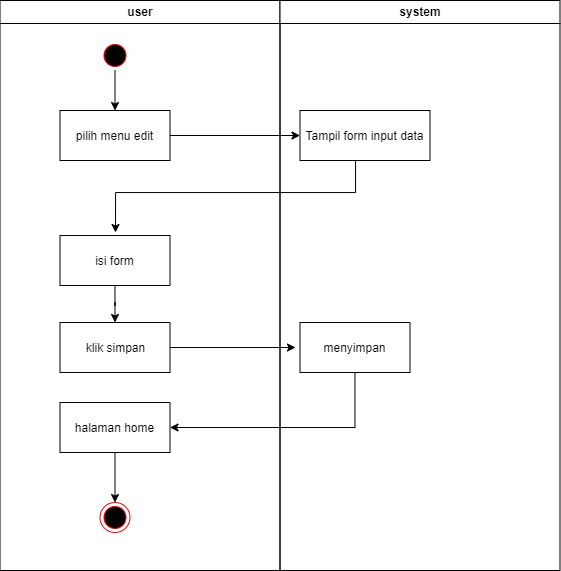

The diagram above was exported from draw.io. Its source (the exported page's mxGraphModel, read from the mxfile embedded in the PNG):
<mxGraphModel dx="473" dy="705" grid="1" gridSize="10" guides="1" tooltips="1" connect="1" arrows="1" fold="1" page="1" pageScale="1" pageWidth="1169" pageHeight="826" background="#ffffff" math="0" shadow="0">
  <root>
    <mxCell id="0" />
    <mxCell id="1" parent="0" />
    <mxCell id="2" value="user" style="swimlane;whiteSpace=wrap" parent="1" vertex="1">
      <mxGeometry x="164.5" y="128" width="280" height="570" as="geometry" />
    </mxCell>
    <mxCell id="Vu26YWIjYdNz32l_EF_T-42" style="edgeStyle=orthogonalEdgeStyle;rounded=0;orthogonalLoop=1;jettySize=auto;html=1;entryX=0.5;entryY=0;entryDx=0;entryDy=0;" edge="1" parent="2" source="5" target="7">
      <mxGeometry relative="1" as="geometry" />
    </mxCell>
    <mxCell id="5" value="" style="ellipse;shape=startState;fillColor=#000000;strokeColor=#ff0000;" parent="2" vertex="1">
      <mxGeometry x="100" y="40" width="30" height="30" as="geometry" />
    </mxCell>
    <mxCell id="7" value="pilih menu edit" style="" parent="2" vertex="1">
      <mxGeometry x="60" y="110" width="110" height="50" as="geometry" />
    </mxCell>
    <mxCell id="Vu26YWIjYdNz32l_EF_T-55" style="edgeStyle=orthogonalEdgeStyle;rounded=0;orthogonalLoop=1;jettySize=auto;html=1;entryX=0.5;entryY=0;entryDx=0;entryDy=0;" edge="1" parent="2" source="8" target="Vu26YWIjYdNz32l_EF_T-54">
      <mxGeometry relative="1" as="geometry" />
    </mxCell>
    <mxCell id="8" value="isi form" style="" parent="2" vertex="1">
      <mxGeometry x="60" y="235" width="110" height="50" as="geometry" />
    </mxCell>
    <mxCell id="Vu26YWIjYdNz32l_EF_T-53" style="edgeStyle=orthogonalEdgeStyle;rounded=0;orthogonalLoop=1;jettySize=auto;html=1;entryX=0.5;entryY=0;entryDx=0;entryDy=0;" edge="1" parent="2" source="10" target="Vu26YWIjYdNz32l_EF_T-51">
      <mxGeometry relative="1" as="geometry" />
    </mxCell>
    <mxCell id="10" value="halaman home" style="" parent="2" vertex="1">
      <mxGeometry x="60" y="402" width="110" height="50" as="geometry" />
    </mxCell>
    <mxCell id="Vu26YWIjYdNz32l_EF_T-51" value="" style="ellipse;html=1;shape=endState;fillColor=#000000;strokeColor=#ff0000;" vertex="1" parent="2">
      <mxGeometry x="100" y="502" width="30" height="30" as="geometry" />
    </mxCell>
    <mxCell id="Vu26YWIjYdNz32l_EF_T-54" value="klik simpan" style="html=1;" vertex="1" parent="2">
      <mxGeometry x="60" y="322" width="110" height="50" as="geometry" />
    </mxCell>
    <mxCell id="3" value="system" style="swimlane;whiteSpace=wrap;startSize=23;" parent="1" vertex="1">
      <mxGeometry x="444.5" y="128" width="280" height="570" as="geometry" />
    </mxCell>
    <mxCell id="15" value="Tampil form input data" style="" parent="3" vertex="1">
      <mxGeometry x="20" y="110" width="130" height="50" as="geometry" />
    </mxCell>
    <mxCell id="18" value="menyimpan" style="" parent="3" vertex="1">
      <mxGeometry x="20" y="322" width="110" height="50" as="geometry" />
    </mxCell>
    <mxCell id="Vu26YWIjYdNz32l_EF_T-43" style="edgeStyle=orthogonalEdgeStyle;rounded=0;orthogonalLoop=1;jettySize=auto;html=1;entryX=0;entryY=0.5;entryDx=0;entryDy=0;" edge="1" parent="1" source="7" target="15">
      <mxGeometry relative="1" as="geometry" />
    </mxCell>
    <mxCell id="Vu26YWIjYdNz32l_EF_T-45" style="edgeStyle=orthogonalEdgeStyle;rounded=0;orthogonalLoop=1;jettySize=auto;html=1;" edge="1" parent="1" source="15">
      <mxGeometry relative="1" as="geometry">
        <mxPoint x="280" y="360" as="targetPoint" />
        <Array as="points">
          <mxPoint x="520" y="320" />
          <mxPoint x="280" y="320" />
        </Array>
      </mxGeometry>
    </mxCell>
    <mxCell id="Vu26YWIjYdNz32l_EF_T-48" style="edgeStyle=orthogonalEdgeStyle;rounded=0;orthogonalLoop=1;jettySize=auto;html=1;" edge="1" parent="1" source="18" target="10">
      <mxGeometry relative="1" as="geometry">
        <mxPoint x="520" y="450" as="targetPoint" />
        <Array as="points">
          <mxPoint x="519" y="555" />
        </Array>
      </mxGeometry>
    </mxCell>
    <mxCell id="Vu26YWIjYdNz32l_EF_T-56" style="edgeStyle=orthogonalEdgeStyle;rounded=0;orthogonalLoop=1;jettySize=auto;html=1;" edge="1" parent="1" source="Vu26YWIjYdNz32l_EF_T-54">
      <mxGeometry relative="1" as="geometry">
        <mxPoint x="460" y="475" as="targetPoint" />
      </mxGeometry>
    </mxCell>
  </root>
</mxGraphModel>